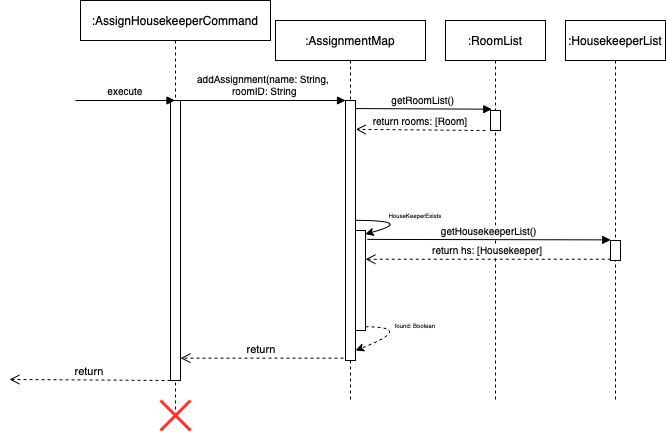

The diagram above was exported from draw.io. Its source (the exported page's mxGraphModel, read from the mxfile embedded in the PNG):
<mxGraphModel dx="2050" dy="822" grid="1" gridSize="10" guides="1" tooltips="1" connect="1" arrows="1" fold="1" page="1" pageScale="1" pageWidth="850" pageHeight="1100" math="0" shadow="0">
  <root>
    <mxCell id="0" />
    <mxCell id="1" parent="0" />
    <mxCell id="3nuBFxr9cyL0pnOWT2aG-1" value=":AssignHousekeeperCommand" style="shape=umlLifeline;perimeter=lifelinePerimeter;container=1;collapsible=0;recursiveResize=0;rounded=0;shadow=0;strokeWidth=1;" parent="1" vertex="1">
      <mxGeometry x="5" y="60" width="190" height="410" as="geometry" />
    </mxCell>
    <mxCell id="3nuBFxr9cyL0pnOWT2aG-2" value="" style="points=[];perimeter=orthogonalPerimeter;rounded=0;shadow=0;strokeWidth=1;" parent="3nuBFxr9cyL0pnOWT2aG-1" vertex="1">
      <mxGeometry x="90" y="100" width="10" height="280" as="geometry" />
    </mxCell>
    <mxCell id="TwROIaq_VwhpcPpVr17J-12" value="" style="shape=umlDestroy;whiteSpace=wrap;html=1;strokeWidth=3;fillColor=#FF3333;gradientColor=none;strokeColor=#FF3333;" parent="3nuBFxr9cyL0pnOWT2aG-1" vertex="1">
      <mxGeometry x="80" y="400" width="30" height="30" as="geometry" />
    </mxCell>
    <mxCell id="TwROIaq_VwhpcPpVr17J-36" value="return" style="verticalAlign=bottom;endArrow=open;dashed=1;endSize=8;shadow=0;strokeWidth=1;exitX=-0.2;exitY=0.991;exitDx=0;exitDy=0;exitPerimeter=0;entryX=1.2;entryY=0.987;entryDx=0;entryDy=0;entryPerimeter=0;" parent="3nuBFxr9cyL0pnOWT2aG-1" edge="1">
      <mxGeometry relative="1" as="geometry">
        <mxPoint x="-70.99999999999977" y="378.96" as="targetPoint" />
        <mxPoint x="90" y="379.99999999999994" as="sourcePoint" />
      </mxGeometry>
    </mxCell>
    <mxCell id="3nuBFxr9cyL0pnOWT2aG-5" value=":AssignmentMap" style="shape=umlLifeline;perimeter=lifelinePerimeter;container=1;collapsible=0;recursiveResize=0;rounded=0;shadow=0;strokeWidth=1;" parent="1" vertex="1">
      <mxGeometry x="200" y="80" width="150" height="380" as="geometry" />
    </mxCell>
    <mxCell id="3nuBFxr9cyL0pnOWT2aG-6" value="" style="points=[];perimeter=orthogonalPerimeter;rounded=0;shadow=0;strokeWidth=1;" parent="3nuBFxr9cyL0pnOWT2aG-5" vertex="1">
      <mxGeometry x="70" y="80" width="10" height="260" as="geometry" />
    </mxCell>
    <mxCell id="TwROIaq_VwhpcPpVr17J-28" value="" style="html=1;points=[];perimeter=orthogonalPerimeter;fontSize=10;strokeColor=#000000;strokeWidth=1;fillColor=default;gradientColor=none;" parent="3nuBFxr9cyL0pnOWT2aG-5" vertex="1">
      <mxGeometry x="80" y="210" width="10" height="100" as="geometry" />
    </mxCell>
    <mxCell id="TwROIaq_VwhpcPpVr17J-31" value="" style="curved=1;endArrow=classic;html=1;rounded=0;fontSize=10;exitX=1.007;exitY=0.461;exitDx=0;exitDy=0;exitPerimeter=0;entryX=0.972;entryY=0.036;entryDx=0;entryDy=0;entryPerimeter=0;" parent="3nuBFxr9cyL0pnOWT2aG-5" source="3nuBFxr9cyL0pnOWT2aG-6" target="TwROIaq_VwhpcPpVr17J-28" edge="1">
      <mxGeometry width="50" height="50" relative="1" as="geometry">
        <mxPoint x="190" y="190" as="sourcePoint" />
        <mxPoint x="240" y="140" as="targetPoint" />
        <Array as="points">
          <mxPoint x="140" y="200" />
        </Array>
      </mxGeometry>
    </mxCell>
    <mxCell id="TwROIaq_VwhpcPpVr17J-32" value="HouseKeeperExists" style="text;html=1;strokeColor=none;fillColor=none;align=center;verticalAlign=middle;whiteSpace=wrap;rounded=0;fontSize=6;" parent="3nuBFxr9cyL0pnOWT2aG-5" vertex="1">
      <mxGeometry x="110" y="180" width="60" height="30" as="geometry" />
    </mxCell>
    <mxCell id="TwROIaq_VwhpcPpVr17J-33" value="" style="curved=1;endArrow=classic;html=1;rounded=0;fontSize=10;exitX=1.007;exitY=0.461;exitDx=0;exitDy=0;exitPerimeter=0;dashed=1;" parent="3nuBFxr9cyL0pnOWT2aG-5" edge="1">
      <mxGeometry width="50" height="50" relative="1" as="geometry">
        <mxPoint x="90.07000000000016" y="306.26" as="sourcePoint" />
        <mxPoint x="80.07" y="330" as="targetPoint" />
        <Array as="points">
          <mxPoint x="140" y="306.4" />
        </Array>
      </mxGeometry>
    </mxCell>
    <mxCell id="TwROIaq_VwhpcPpVr17J-34" value="found: Boolean" style="text;html=1;strokeColor=none;fillColor=none;align=center;verticalAlign=middle;whiteSpace=wrap;rounded=0;fontSize=6;" parent="3nuBFxr9cyL0pnOWT2aG-5" vertex="1">
      <mxGeometry x="110" y="290" width="60" height="30" as="geometry" />
    </mxCell>
    <mxCell id="3nuBFxr9cyL0pnOWT2aG-7" value="return" style="verticalAlign=bottom;endArrow=open;dashed=1;endSize=8;shadow=0;strokeWidth=1;exitX=-0.2;exitY=0.991;exitDx=0;exitDy=0;exitPerimeter=0;" parent="1" source="3nuBFxr9cyL0pnOWT2aG-6" target="3nuBFxr9cyL0pnOWT2aG-2" edge="1">
      <mxGeometry relative="1" as="geometry">
        <mxPoint x="275" y="236" as="targetPoint" />
        <mxPoint x="260" y="320" as="sourcePoint" />
      </mxGeometry>
    </mxCell>
    <mxCell id="3nuBFxr9cyL0pnOWT2aG-8" value="addAssignment(name: String,&#10; roomID: String" style="verticalAlign=bottom;endArrow=block;entryX=0;entryY=0;shadow=0;strokeWidth=1;fontSize=10;" parent="1" source="3nuBFxr9cyL0pnOWT2aG-2" target="3nuBFxr9cyL0pnOWT2aG-6" edge="1">
      <mxGeometry relative="1" as="geometry">
        <mxPoint x="275" y="160" as="sourcePoint" />
      </mxGeometry>
    </mxCell>
    <mxCell id="TwROIaq_VwhpcPpVr17J-7" value=":RoomList" style="shape=umlLifeline;perimeter=lifelinePerimeter;container=1;collapsible=0;recursiveResize=0;rounded=0;shadow=0;strokeWidth=1;" parent="1" vertex="1">
      <mxGeometry x="370" y="80" width="100" height="380" as="geometry" />
    </mxCell>
    <mxCell id="TwROIaq_VwhpcPpVr17J-8" value="" style="points=[];perimeter=orthogonalPerimeter;rounded=0;shadow=0;strokeWidth=1;" parent="TwROIaq_VwhpcPpVr17J-7" vertex="1">
      <mxGeometry x="45" y="90" width="10" height="20" as="geometry" />
    </mxCell>
    <mxCell id="TwROIaq_VwhpcPpVr17J-25" value="return rooms: [Room]" style="verticalAlign=bottom;endArrow=open;dashed=1;endSize=8;shadow=0;strokeWidth=1;fontSize=10;entryX=1.033;entryY=0.111;entryDx=0;entryDy=0;entryPerimeter=0;" parent="TwROIaq_VwhpcPpVr17J-7" target="3nuBFxr9cyL0pnOWT2aG-6" edge="1">
      <mxGeometry relative="1" as="geometry">
        <mxPoint x="-60" y="110" as="targetPoint" />
        <mxPoint x="40" y="110" as="sourcePoint" />
      </mxGeometry>
    </mxCell>
    <mxCell id="TwROIaq_VwhpcPpVr17J-9" value=":HousekeeperList" style="shape=umlLifeline;perimeter=lifelinePerimeter;container=1;collapsible=0;recursiveResize=0;rounded=0;shadow=0;strokeWidth=1;" parent="1" vertex="1">
      <mxGeometry x="490" y="80" width="100" height="380" as="geometry" />
    </mxCell>
    <mxCell id="TwROIaq_VwhpcPpVr17J-10" value="" style="points=[];perimeter=orthogonalPerimeter;rounded=0;shadow=0;strokeWidth=1;" parent="TwROIaq_VwhpcPpVr17J-9" vertex="1">
      <mxGeometry x="45" y="220" width="10" height="20" as="geometry" />
    </mxCell>
    <mxCell id="TwROIaq_VwhpcPpVr17J-18" value="execute" style="verticalAlign=bottom;endArrow=block;shadow=0;strokeWidth=1;fontSize=10;" parent="1" target="3nuBFxr9cyL0pnOWT2aG-1" edge="1">
      <mxGeometry relative="1" as="geometry">
        <mxPoint y="160" as="sourcePoint" />
        <mxPoint x="-100" y="160.0000000000001" as="targetPoint" />
      </mxGeometry>
    </mxCell>
    <mxCell id="TwROIaq_VwhpcPpVr17J-27" value="return hs: [Housekeeper]" style="verticalAlign=bottom;endArrow=open;dashed=1;endSize=8;shadow=0;strokeWidth=1;fontSize=10;exitX=0.024;exitY=0.937;exitDx=0;exitDy=0;exitPerimeter=0;" parent="1" source="TwROIaq_VwhpcPpVr17J-10" target="TwROIaq_VwhpcPpVr17J-28" edge="1">
      <mxGeometry relative="1" as="geometry">
        <mxPoint x="330" y="310" as="targetPoint" />
        <mxPoint x="540.0000000000002" y="309.31" as="sourcePoint" />
      </mxGeometry>
    </mxCell>
    <mxCell id="TwROIaq_VwhpcPpVr17J-26" value="getHousekeeperList()" style="verticalAlign=bottom;endArrow=block;shadow=0;strokeWidth=1;fontSize=10;entryX=0.024;entryY=-0.029;entryDx=0;entryDy=0;entryPerimeter=0;exitX=1.176;exitY=0.089;exitDx=0;exitDy=0;exitPerimeter=0;" parent="1" source="TwROIaq_VwhpcPpVr17J-28" target="TwROIaq_VwhpcPpVr17J-10" edge="1">
      <mxGeometry relative="1" as="geometry">
        <mxPoint x="330" y="300" as="sourcePoint" />
        <mxPoint x="435.0000000000002" y="290" as="targetPoint" />
      </mxGeometry>
    </mxCell>
    <mxCell id="TwROIaq_VwhpcPpVr17J-24" value="getRoomList()" style="verticalAlign=bottom;endArrow=block;shadow=0;strokeWidth=1;fontSize=10;entryX=0.128;entryY=-0.063;entryDx=0;entryDy=0;entryPerimeter=0;exitX=0.986;exitY=0.031;exitDx=0;exitDy=0;exitPerimeter=0;" parent="1" source="3nuBFxr9cyL0pnOWT2aG-6" target="TwROIaq_VwhpcPpVr17J-8" edge="1">
      <mxGeometry relative="1" as="geometry">
        <mxPoint x="330" y="170" as="sourcePoint" />
        <mxPoint x="430" y="170" as="targetPoint" />
      </mxGeometry>
    </mxCell>
  </root>
</mxGraphModel>